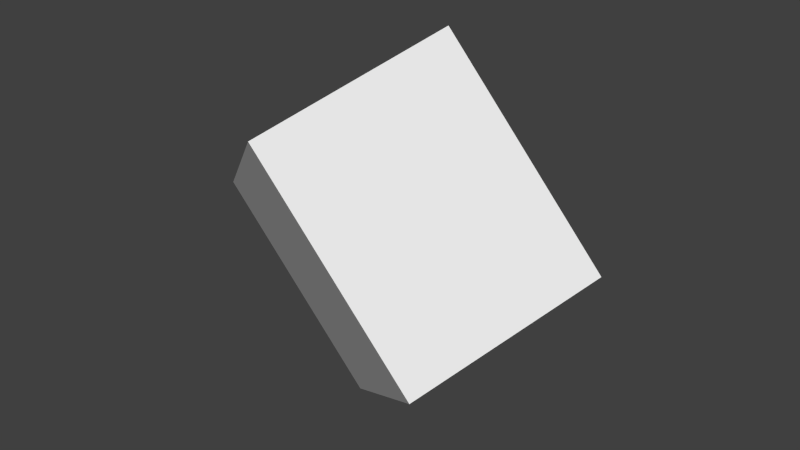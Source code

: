 # Source: TomateCube.blend  (saved by Blender 2.75.0; exported with 4.5.12 LTS)
import bpy
from mathutils import Matrix  # noqa: F401  (used for matrix-valued properties, if any)

bpy.ops.wm.read_factory_settings(use_empty=True)
scene = bpy.context.scene
scene.name = 'Scene'

# ---- collections
col_collection_1 = bpy.data.collections.new('Collection 1'); scene.collection.children.link(col_collection_1)

# ---- materials (node trees are filled in below, after node groups)
mat_folhas = bpy.data.materials.new('Folhas')
mat_folhas.alpha_threshold = 0.0
mat_folhas.use_transparent_shadow = False
mat_folhas.roughness = 0.5
mat_folhas.specular_intensity = 0.0
mat_cebola = bpy.data.materials.new('Cebola')
mat_cebola.alpha_threshold = 0.0
mat_cebola.use_transparent_shadow = False
mat_cebola.roughness = 0.5
mat_cebola.specular_intensity = 0.0
mat_meio = bpy.data.materials.new('Meio')
mat_meio.alpha_threshold = 0.0
mat_meio.use_transparent_shadow = False
mat_meio.roughness = 0.5
mat_meio.specular_intensity = 0.0

# ---- material node trees

# ---- world
world_world = bpy.data.worlds.new('World'); scene.world = world_world
world_world.color = (0.05088, 0.05088, 0.05088)
world_world.use_sun_shadow = False
world_world.sun_shadow_jitter_overblur = 0.0
world_world.cycles.sampling_method = 'MANUAL'
world_world.cycles.sample_map_resolution = 256

# ---- meshes
me_sphere_000 = bpy.data.meshes.new('Sphere.000')
me_sphere_000.from_pydata([(-0.1033, -0.03536, -0.4915), (-0.4988, -0.06725, -0.01334), (0.07625, 0.3854, -0.315), (-0.3193, 0.3535, 0.1632), (0.3193, -0.3535, -0.1632), (-0.07625, -0.3854, 0.315), (0.4988, 0.06725, 0.01334), (0.1033, 0.03536, 0.4915)], [], [(1, 3, 2, 0), (3, 7, 6, 2), (7, 5, 4, 6), (5, 1, 0, 4), (0, 2, 6, 4), (5, 7, 3, 1)])
_uv = me_sphere_000.uv_layers.new(name='UVMap')
_uv.uv.foreach_set('vector', [0.4821, 0.4782, 0.4909, 0.4782, 0.4909, 0.4877, 0.4821, 0.4877, 0.4644, 0.4807, 0.4644, 0.4686, 0.4733, 0.4686, 0.4733, 0.4807, 0.4909, 0.4661, 0.4821, 0.4661, 0.4821, 0.4565, 0.4909, 0.4565, 0.4733, 0.4807, 0.4733, 0.4686, 0.4821, 0.4686, 0.4821, 0.4807, 0.4733, 0.4565, 0.4821, 0.4565, 0.4821, 0.4686, 0.4733, 0.4686, 0.4644, 0.4565, 0.4733, 0.4565, 0.4733, 0.4686, 0.4644, 0.4686])
me_sphere_000.materials.append(mat_folhas)
me_sphere_000.materials.append(mat_cebola)
me_sphere_000.materials.append(mat_meio)
me_sphere_000.use_remesh_preserve_volume = False
me_sphere_000.use_remesh_preserve_attributes = False
me_sphere_000.use_mirror_vertex_groups = False
me_sphere_000.update()

# ---- objects
ob_cubinhos_001 = bpy.data.objects.new('Cubinhos.001', me_sphere_000)

# ---- transforms, parenting, visibility, modifiers, constraints
ob_cubinhos_001.location = (0.0, 0.0, 0.0)
ob_cubinhos_001.scale = (0.6289, 0.6289, 0.6289)
ob_cubinhos_001.lineart.crease_threshold = 0.0

# ---- collection membership
col_collection_1.objects.link(ob_cubinhos_001)

# ---- scene / render settings (as saved in the file)
scene.frame_start = 1; scene.frame_end = 250; scene.frame_set(0)
scene.render.engine = 'BLENDER_EEVEE_NEXT'
scene.render.resolution_percentage = 50
scene.render.dither_intensity = 0.0
scene.cycles.use_denoising = False
scene.cycles.samples = 10
scene.cycles.sampling_pattern = 'TABULATED_SOBOL'
scene.cycles.light_sampling_threshold = 0.0
scene.cycles.use_adaptive_sampling = False
scene.cycles.use_light_tree = False
scene.cycles.blur_glossy = 0.0
scene.cycles.pixel_filter_type = 'GAUSSIAN'
scene.cycles.sample_clamp_indirect = 0.0
scene.view_settings.view_transform = 'Standard'
bpy.context.view_layer.update()

# ---- added for rendering (the .blend has no active camera and no usable light): camera, sun
cam_auto = bpy.data.cameras.new('AutoCamera')
cam_auto.lens = 50.0
cam_auto.sensor_width = 36.0
cam_auto.clip_end = 1000.0
ob_auto_camera = bpy.data.objects.new('AutoCamera', cam_auto)
scene.collection.objects.link(ob_auto_camera)
ob_auto_camera.location = (0.930199, -1.11624, 0.744158)
ob_auto_camera.rotation_euler = (1.09748, -7.21219e-08, 0.694738)
scene.camera = ob_auto_camera
light_auto_sun = bpy.data.lights.new('AutoSun', 'SUN')
light_auto_sun.energy = 3.0
light_auto_sun.angle = 0.0523599
ob_auto_sun = bpy.data.objects.new('AutoSun', light_auto_sun)
scene.collection.objects.link(ob_auto_sun)
ob_auto_sun.rotation_euler = (0.872665, 0.174533, 0.523599)
bpy.context.view_layer.update()
